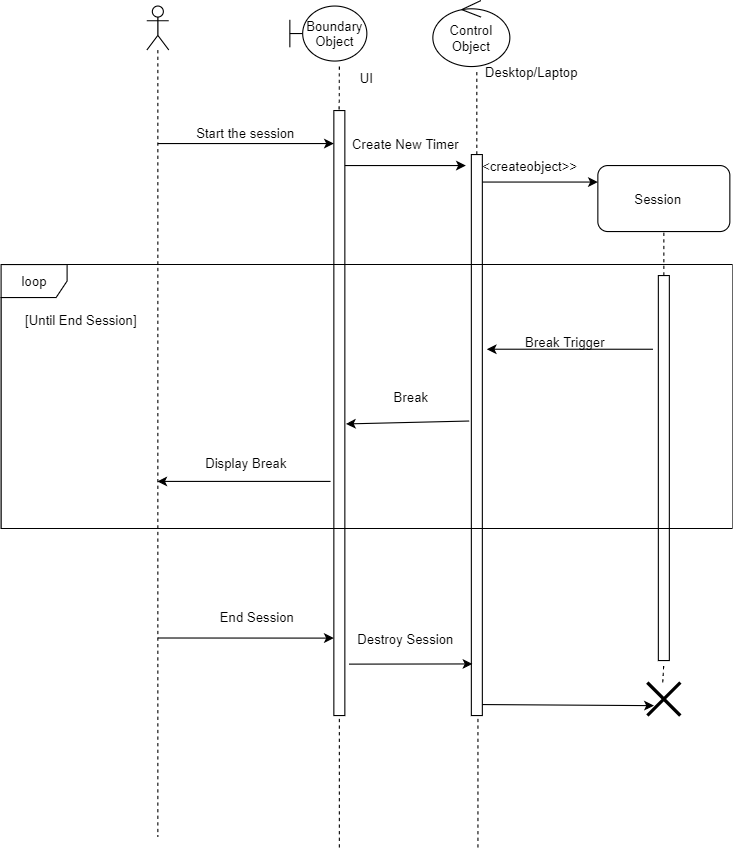

The diagram above was exported from draw.io. Its source (the exported page's mxGraphModel, read from the mxfile embedded in the PNG):
<mxGraphModel dx="1108" dy="425" grid="1" gridSize="10" guides="1" tooltips="1" connect="1" arrows="1" fold="1" page="1" pageScale="1" pageWidth="850" pageHeight="1100" math="0" shadow="0">
  <root>
    <mxCell id="0" />
    <mxCell id="1" parent="0" />
    <mxCell id="PYejEEBAzK6KJDLK4kW2-2" value="Boundary Object" style="shape=umlBoundary;whiteSpace=wrap;html=1;" parent="1" vertex="1">
      <mxGeometry x="270" y="75" width="70" height="50" as="geometry" />
    </mxCell>
    <mxCell id="PYejEEBAzK6KJDLK4kW2-3" value="UI" style="text;html=1;strokeColor=none;fillColor=none;align=center;verticalAlign=middle;whiteSpace=wrap;rounded=0;" parent="1" vertex="1">
      <mxGeometry x="320" y="130" width="40" height="20" as="geometry" />
    </mxCell>
    <mxCell id="PYejEEBAzK6KJDLK4kW2-4" value="Control Object" style="ellipse;shape=umlControl;whiteSpace=wrap;html=1;" parent="1" vertex="1">
      <mxGeometry x="400" y="70" width="70" height="60" as="geometry" />
    </mxCell>
    <mxCell id="PYejEEBAzK6KJDLK4kW2-5" value="" style="rounded=1;whiteSpace=wrap;html=1;" parent="1" vertex="1">
      <mxGeometry x="550" y="220" width="120" height="60" as="geometry" />
    </mxCell>
    <mxCell id="PYejEEBAzK6KJDLK4kW2-6" value="Session" style="text;html=1;strokeColor=none;fillColor=none;align=center;verticalAlign=middle;whiteSpace=wrap;rounded=0;" parent="1" vertex="1">
      <mxGeometry x="585" y="240" width="40" height="20" as="geometry" />
    </mxCell>
    <mxCell id="PYejEEBAzK6KJDLK4kW2-10" value="Desktop/Laptop" style="text;html=1;strokeColor=none;fillColor=none;align=center;verticalAlign=middle;whiteSpace=wrap;rounded=0;" parent="1" vertex="1">
      <mxGeometry x="470" y="125" width="40" height="20" as="geometry" />
    </mxCell>
    <mxCell id="PYejEEBAzK6KJDLK4kW2-11" value="" style="endArrow=classic;html=1;" parent="1" source="PYejEEBAzK6KJDLK4kW2-16" edge="1">
      <mxGeometry width="50" height="50" relative="1" as="geometry">
        <mxPoint x="150" y="200" as="sourcePoint" />
        <mxPoint x="320" y="200" as="targetPoint" />
      </mxGeometry>
    </mxCell>
    <mxCell id="PYejEEBAzK6KJDLK4kW2-12" value="Start the session" style="text;html=1;strokeColor=none;fillColor=none;align=center;verticalAlign=middle;whiteSpace=wrap;rounded=0;" parent="1" vertex="1">
      <mxGeometry x="170" y="180" width="120" height="20" as="geometry" />
    </mxCell>
    <mxCell id="PYejEEBAzK6KJDLK4kW2-14" value="" style="endArrow=none;dashed=1;html=1;entryX=0.5;entryY=1.002;entryDx=0;entryDy=0;entryPerimeter=0;" parent="1" edge="1" target="PYejEEBAzK6KJDLK4kW2-16">
      <mxGeometry width="50" height="50" relative="1" as="geometry">
        <mxPoint x="315" y="840" as="sourcePoint" />
        <mxPoint x="314.5" y="320" as="targetPoint" />
      </mxGeometry>
    </mxCell>
    <mxCell id="PYejEEBAzK6KJDLK4kW2-15" value="" style="endArrow=none;dashed=1;html=1;" parent="1" edge="1">
      <mxGeometry width="50" height="50" relative="1" as="geometry">
        <mxPoint x="314.5" y="235" as="sourcePoint" />
        <mxPoint x="315" y="130" as="targetPoint" />
      </mxGeometry>
    </mxCell>
    <mxCell id="PYejEEBAzK6KJDLK4kW2-16" value="" style="html=1;points=[];perimeter=orthogonalPerimeter;" parent="1" vertex="1">
      <mxGeometry x="310" y="170" width="10" height="550" as="geometry" />
    </mxCell>
    <mxCell id="PYejEEBAzK6KJDLK4kW2-17" value="" style="endArrow=classic;html=1;" parent="1" target="PYejEEBAzK6KJDLK4kW2-16" edge="1">
      <mxGeometry width="50" height="50" relative="1" as="geometry">
        <mxPoint x="150" y="200" as="sourcePoint" />
        <mxPoint x="320" y="200" as="targetPoint" />
      </mxGeometry>
    </mxCell>
    <mxCell id="PYejEEBAzK6KJDLK4kW2-19" value="" style="endArrow=none;dashed=1;html=1;entryX=0.571;entryY=1.083;entryDx=0;entryDy=0;entryPerimeter=0;startArrow=none;" parent="1" target="PYejEEBAzK6KJDLK4kW2-4" edge="1" source="M558zdDl_x_r5FVLaqSk-3">
      <mxGeometry width="50" height="50" relative="1" as="geometry">
        <mxPoint x="450" y="1570" as="sourcePoint" />
        <mxPoint x="450" y="340" as="targetPoint" />
        <Array as="points" />
      </mxGeometry>
    </mxCell>
    <mxCell id="PYejEEBAzK6KJDLK4kW2-20" value="" style="endArrow=none;dashed=1;html=1;entryX=0.5;entryY=1;entryDx=0;entryDy=0;" parent="1" target="PYejEEBAzK6KJDLK4kW2-5" edge="1" source="ga2aFHex1UAMoYtykRku-1">
      <mxGeometry width="50" height="50" relative="1" as="geometry">
        <mxPoint x="610" y="1570" as="sourcePoint" />
        <mxPoint x="610" y="440" as="targetPoint" />
      </mxGeometry>
    </mxCell>
    <mxCell id="PYejEEBAzK6KJDLK4kW2-55" value="" style="endArrow=classic;html=1;" parent="1" edge="1" source="M558zdDl_x_r5FVLaqSk-3">
      <mxGeometry width="50" height="50" relative="1" as="geometry">
        <mxPoint x="450" y="235" as="sourcePoint" />
        <mxPoint x="550" y="235" as="targetPoint" />
      </mxGeometry>
    </mxCell>
    <mxCell id="PYejEEBAzK6KJDLK4kW2-56" value="&amp;lt;&amp;lt;createobject&amp;gt;&amp;gt;" style="text;html=1;strokeColor=none;fillColor=none;align=center;verticalAlign=middle;whiteSpace=wrap;rounded=0;" parent="1" vertex="1">
      <mxGeometry x="465" y="210" width="40" height="20" as="geometry" />
    </mxCell>
    <mxCell id="M558zdDl_x_r5FVLaqSk-2" value="Create New Timer" style="text;html=1;align=center;verticalAlign=middle;resizable=0;points=[];autosize=1;strokeColor=none;" vertex="1" parent="1">
      <mxGeometry x="320" y="190" width="110" height="20" as="geometry" />
    </mxCell>
    <mxCell id="M558zdDl_x_r5FVLaqSk-3" value="" style="html=1;points=[];perimeter=orthogonalPerimeter;" vertex="1" parent="1">
      <mxGeometry x="435" y="210" width="10" height="510" as="geometry" />
    </mxCell>
    <mxCell id="ga2aFHex1UAMoYtykRku-1" value="" style="html=1;points=[];perimeter=orthogonalPerimeter;" vertex="1" parent="1">
      <mxGeometry x="605" y="320" width="10" height="350" as="geometry" />
    </mxCell>
    <mxCell id="M558zdDl_x_r5FVLaqSk-6" value="loop" style="shape=umlFrame;whiteSpace=wrap;html=1;" vertex="1" parent="1">
      <mxGeometry x="7.5" y="310" width="665" height="240" as="geometry" />
    </mxCell>
    <mxCell id="M558zdDl_x_r5FVLaqSk-8" value="Break Trigger" style="text;html=1;align=center;verticalAlign=middle;resizable=0;points=[];autosize=1;strokeColor=none;" vertex="1" parent="1">
      <mxGeometry x="475" y="370" width="90" height="20" as="geometry" />
    </mxCell>
    <mxCell id="M558zdDl_x_r5FVLaqSk-10" value="Break" style="text;html=1;align=center;verticalAlign=middle;resizable=0;points=[];autosize=1;strokeColor=none;" vertex="1" parent="1">
      <mxGeometry x="355" y="420" width="50" height="20" as="geometry" />
    </mxCell>
    <mxCell id="M558zdDl_x_r5FVLaqSk-12" value="Display Break" style="text;html=1;align=center;verticalAlign=middle;resizable=0;points=[];autosize=1;strokeColor=none;" vertex="1" parent="1">
      <mxGeometry x="185" y="480" width="90" height="20" as="geometry" />
    </mxCell>
    <mxCell id="M558zdDl_x_r5FVLaqSk-15" value="[Until End Session]" style="text;html=1;align=center;verticalAlign=middle;resizable=0;points=[];autosize=1;strokeColor=none;" vertex="1" parent="1">
      <mxGeometry x="20" y="350" width="120" height="20" as="geometry" />
    </mxCell>
    <mxCell id="M558zdDl_x_r5FVLaqSk-17" value="End Session" style="text;html=1;align=center;verticalAlign=middle;resizable=0;points=[];autosize=1;strokeColor=none;" vertex="1" parent="1">
      <mxGeometry x="200" y="620" width="80" height="20" as="geometry" />
    </mxCell>
    <mxCell id="M558zdDl_x_r5FVLaqSk-19" value="Destroy Session" style="text;html=1;align=center;verticalAlign=middle;resizable=0;points=[];autosize=1;strokeColor=none;" vertex="1" parent="1">
      <mxGeometry x="325" y="640" width="100" height="20" as="geometry" />
    </mxCell>
    <mxCell id="M558zdDl_x_r5FVLaqSk-20" value="" style="endArrow=none;dashed=1;html=1;entryX=0.5;entryY=1.006;entryDx=0;entryDy=0;entryPerimeter=0;" edge="1" parent="1" target="ga2aFHex1UAMoYtykRku-1">
      <mxGeometry width="50" height="50" relative="1" as="geometry">
        <mxPoint x="609" y="690" as="sourcePoint" />
        <mxPoint x="740" y="680" as="targetPoint" />
        <Array as="points" />
      </mxGeometry>
    </mxCell>
    <mxCell id="M558zdDl_x_r5FVLaqSk-21" value="" style="shape=umlDestroy;whiteSpace=wrap;html=1;strokeWidth=3;" vertex="1" parent="1">
      <mxGeometry x="595" y="690" width="30" height="30" as="geometry" />
    </mxCell>
    <mxCell id="M558zdDl_x_r5FVLaqSk-23" value="" style="endArrow=none;dashed=1;html=1;entryX=0.6;entryY=1.005;entryDx=0;entryDy=0;entryPerimeter=0;" edge="1" parent="1" target="M558zdDl_x_r5FVLaqSk-3">
      <mxGeometry width="50" height="50" relative="1" as="geometry">
        <mxPoint x="441" y="840" as="sourcePoint" />
        <mxPoint x="325" y="791.22" as="targetPoint" />
        <Array as="points" />
      </mxGeometry>
    </mxCell>
    <mxCell id="M558zdDl_x_r5FVLaqSk-24" value="" style="shape=umlLifeline;participant=umlActor;perimeter=lifelinePerimeter;whiteSpace=wrap;html=1;container=1;collapsible=0;recursiveResize=0;verticalAlign=top;spacingTop=36;outlineConnect=0;" vertex="1" parent="1">
      <mxGeometry x="140" y="75" width="20" height="755" as="geometry" />
    </mxCell>
    <mxCell id="M558zdDl_x_r5FVLaqSk-26" value="" style="endArrow=classic;html=1;" edge="1" parent="1">
      <mxGeometry width="50" height="50" relative="1" as="geometry">
        <mxPoint x="320" y="220" as="sourcePoint" />
        <mxPoint x="430" y="220" as="targetPoint" />
      </mxGeometry>
    </mxCell>
    <mxCell id="M558zdDl_x_r5FVLaqSk-27" value="" style="endArrow=classic;html=1;entryX=1.4;entryY=0.347;entryDx=0;entryDy=0;entryPerimeter=0;" edge="1" parent="1" target="M558zdDl_x_r5FVLaqSk-3">
      <mxGeometry width="50" height="50" relative="1" as="geometry">
        <mxPoint x="600" y="387" as="sourcePoint" />
        <mxPoint x="575" y="420" as="targetPoint" />
      </mxGeometry>
    </mxCell>
    <mxCell id="M558zdDl_x_r5FVLaqSk-28" value="" style="endArrow=classic;html=1;entryX=1.1;entryY=0.518;entryDx=0;entryDy=0;entryPerimeter=0;exitX=-0.2;exitY=0.475;exitDx=0;exitDy=0;exitPerimeter=0;" edge="1" parent="1" source="M558zdDl_x_r5FVLaqSk-3" target="PYejEEBAzK6KJDLK4kW2-16">
      <mxGeometry width="50" height="50" relative="1" as="geometry">
        <mxPoint x="475" y="265" as="sourcePoint" />
        <mxPoint x="580" y="265" as="targetPoint" />
        <Array as="points" />
      </mxGeometry>
    </mxCell>
    <mxCell id="M558zdDl_x_r5FVLaqSk-29" value="" style="endArrow=classic;html=1;exitX=-0.3;exitY=0.613;exitDx=0;exitDy=0;exitPerimeter=0;" edge="1" parent="1" source="PYejEEBAzK6KJDLK4kW2-16" target="M558zdDl_x_r5FVLaqSk-24">
      <mxGeometry width="50" height="50" relative="1" as="geometry">
        <mxPoint x="310" y="275" as="sourcePoint" />
        <mxPoint x="590" y="275" as="targetPoint" />
      </mxGeometry>
    </mxCell>
    <mxCell id="M558zdDl_x_r5FVLaqSk-30" value="" style="endArrow=classic;html=1;entryX=0;entryY=0.872;entryDx=0;entryDy=0;entryPerimeter=0;" edge="1" parent="1" target="PYejEEBAzK6KJDLK4kW2-16">
      <mxGeometry width="50" height="50" relative="1" as="geometry">
        <mxPoint x="150" y="649.5" as="sourcePoint" />
        <mxPoint x="255" y="649.5" as="targetPoint" />
      </mxGeometry>
    </mxCell>
    <mxCell id="M558zdDl_x_r5FVLaqSk-31" value="" style="endArrow=classic;html=1;entryX=0.1;entryY=0.908;entryDx=0;entryDy=0;entryPerimeter=0;exitX=1.4;exitY=0.915;exitDx=0;exitDy=0;exitPerimeter=0;" edge="1" parent="1" source="PYejEEBAzK6KJDLK4kW2-16" target="M558zdDl_x_r5FVLaqSk-3">
      <mxGeometry width="50" height="50" relative="1" as="geometry">
        <mxPoint x="320" y="704.5" as="sourcePoint" />
        <mxPoint x="425" y="704.5" as="targetPoint" />
      </mxGeometry>
    </mxCell>
    <mxCell id="M558zdDl_x_r5FVLaqSk-32" value="" style="endArrow=classic;html=1;entryX=0.2;entryY=0.7;entryDx=0;entryDy=0;entryPerimeter=0;" edge="1" parent="1" target="M558zdDl_x_r5FVLaqSk-21">
      <mxGeometry width="50" height="50" relative="1" as="geometry">
        <mxPoint x="445" y="710" as="sourcePoint" />
        <mxPoint x="550" y="710" as="targetPoint" />
      </mxGeometry>
    </mxCell>
  </root>
</mxGraphModel>